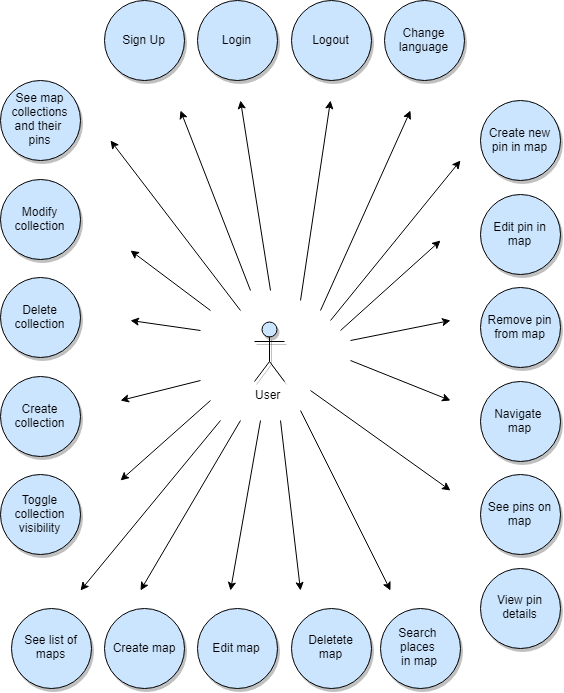

The diagram above was exported from draw.io. Its source (the exported page's mxGraphModel, read from the mxfile embedded in the PNG):
<mxGraphModel dx="1347" dy="719" grid="1" gridSize="10" guides="1" tooltips="1" connect="1" arrows="1" fold="1" page="1" pageScale="1" pageWidth="850" pageHeight="1100" math="0" shadow="0">
  <root>
    <mxCell id="0" />
    <mxCell id="1" parent="0" />
    <mxCell id="t79A4W7vREF0OGScGCOG-1" value="Sign Up" style="ellipse;whiteSpace=wrap;html=1;aspect=fixed;fillColor=#CCE5FF;shadow=1;" vertex="1" parent="1">
      <mxGeometry x="194" y="60" width="80" height="80" as="geometry" />
    </mxCell>
    <mxCell id="t79A4W7vREF0OGScGCOG-2" value="Login" style="ellipse;whiteSpace=wrap;html=1;aspect=fixed;fillColor=#CCE5FF;shadow=1;" vertex="1" parent="1">
      <mxGeometry x="287" y="60" width="80" height="80" as="geometry" />
    </mxCell>
    <mxCell id="t79A4W7vREF0OGScGCOG-4" value="See pins on map" style="ellipse;whiteSpace=wrap;html=1;aspect=fixed;fillColor=#CCE5FF;shadow=1;" vertex="1" parent="1">
      <mxGeometry x="570" y="534" width="80" height="80" as="geometry" />
    </mxCell>
    <mxCell id="t79A4W7vREF0OGScGCOG-5" value="Create new pin in map" style="ellipse;whiteSpace=wrap;html=1;aspect=fixed;fillColor=#CCE5FF;shadow=1;" vertex="1" parent="1">
      <mxGeometry x="570" y="160" width="80" height="80" as="geometry" />
    </mxCell>
    <mxCell id="t79A4W7vREF0OGScGCOG-6" value="Edit pin in map" style="ellipse;whiteSpace=wrap;html=1;aspect=fixed;fillColor=#CCE5FF;shadow=1;" vertex="1" parent="1">
      <mxGeometry x="570" y="254" width="80" height="80" as="geometry" />
    </mxCell>
    <mxCell id="t79A4W7vREF0OGScGCOG-7" value="Remove pin from map" style="ellipse;whiteSpace=wrap;html=1;aspect=fixed;fillColor=#CCE5FF;shadow=1;" vertex="1" parent="1">
      <mxGeometry x="570" y="347" width="80" height="80" as="geometry" />
    </mxCell>
    <mxCell id="t79A4W7vREF0OGScGCOG-8" value="Create map&lt;br&gt;" style="ellipse;whiteSpace=wrap;html=1;aspect=fixed;fillColor=#CCE5FF;shadow=1;" vertex="1" parent="1">
      <mxGeometry x="194" y="667.5" width="80" height="80" as="geometry" />
    </mxCell>
    <mxCell id="t79A4W7vREF0OGScGCOG-9" value="See map collections and their &lt;br&gt;pins&lt;br&gt;" style="ellipse;whiteSpace=wrap;html=1;aspect=fixed;fillColor=#CCE5FF;shadow=1;" vertex="1" parent="1">
      <mxGeometry x="90" y="140" width="80" height="80" as="geometry" />
    </mxCell>
    <mxCell id="t79A4W7vREF0OGScGCOG-10" value="Modify collection&lt;br&gt;" style="ellipse;whiteSpace=wrap;html=1;aspect=fixed;fillColor=#CCE5FF;shadow=1;" vertex="1" parent="1">
      <mxGeometry x="90" y="239" width="80" height="80" as="geometry" />
    </mxCell>
    <mxCell id="t79A4W7vREF0OGScGCOG-11" value="Delete collection&lt;br&gt;" style="ellipse;whiteSpace=wrap;html=1;aspect=fixed;fillColor=#CCE5FF;shadow=1;" vertex="1" parent="1">
      <mxGeometry x="90" y="337" width="80" height="80" as="geometry" />
    </mxCell>
    <mxCell id="t79A4W7vREF0OGScGCOG-12" value="Logout&lt;br&gt;" style="ellipse;whiteSpace=wrap;html=1;aspect=fixed;fillColor=#CCE5FF;shadow=1;" vertex="1" parent="1">
      <mxGeometry x="381" y="60" width="80" height="80" as="geometry" />
    </mxCell>
    <mxCell id="t79A4W7vREF0OGScGCOG-13" value="Change language&lt;br&gt;" style="ellipse;whiteSpace=wrap;html=1;aspect=fixed;fillColor=#CCE5FF;shadow=1;" vertex="1" parent="1">
      <mxGeometry x="474" y="60" width="80" height="80" as="geometry" />
    </mxCell>
    <mxCell id="t79A4W7vREF0OGScGCOG-18" value="User" style="shape=umlActor;verticalLabelPosition=bottom;labelBackgroundColor=#ffffff;verticalAlign=top;html=1;outlineConnect=0;shadow=1;fillColor=#CCE5FF;" vertex="1" parent="1">
      <mxGeometry x="344" y="381" width="30" height="60" as="geometry" />
    </mxCell>
    <mxCell id="t79A4W7vREF0OGScGCOG-15" value="Edit map&lt;br&gt;" style="ellipse;whiteSpace=wrap;html=1;aspect=fixed;fillColor=#CCE5FF;shadow=1;" vertex="1" parent="1">
      <mxGeometry x="287" y="667.5" width="80" height="80" as="geometry" />
    </mxCell>
    <mxCell id="t79A4W7vREF0OGScGCOG-16" value="Deletete&lt;br&gt;map&lt;br&gt;" style="ellipse;whiteSpace=wrap;html=1;aspect=fixed;fillColor=#CCE5FF;shadow=1;" vertex="1" parent="1">
      <mxGeometry x="381" y="667.5" width="80" height="80" as="geometry" />
    </mxCell>
    <mxCell id="t79A4W7vREF0OGScGCOG-17" value="Create collection&lt;br&gt;" style="ellipse;whiteSpace=wrap;html=1;aspect=fixed;fillColor=#CCE5FF;shadow=1;" vertex="1" parent="1">
      <mxGeometry x="90" y="436" width="80" height="80" as="geometry" />
    </mxCell>
    <mxCell id="t79A4W7vREF0OGScGCOG-20" value="View pin&lt;br&gt;details&lt;br&gt;" style="ellipse;whiteSpace=wrap;html=1;aspect=fixed;fillColor=#CCE5FF;shadow=1;" vertex="1" parent="1">
      <mxGeometry x="570" y="627.5" width="80" height="80" as="geometry" />
    </mxCell>
    <mxCell id="t79A4W7vREF0OGScGCOG-21" value="Search &lt;br&gt;places &lt;br&gt;in map" style="ellipse;whiteSpace=wrap;html=1;aspect=fixed;fillColor=#CCE5FF;shadow=1;" vertex="1" parent="1">
      <mxGeometry x="470" y="667.5" width="80" height="80" as="geometry" />
    </mxCell>
    <mxCell id="t79A4W7vREF0OGScGCOG-22" value="Toggle&lt;br&gt;collection&lt;br&gt;visibility&lt;br&gt;" style="ellipse;whiteSpace=wrap;html=1;aspect=fixed;fillColor=#CCE5FF;shadow=1;" vertex="1" parent="1">
      <mxGeometry x="90" y="534" width="80" height="80" as="geometry" />
    </mxCell>
    <mxCell id="t79A4W7vREF0OGScGCOG-23" value="Navigate &lt;br&gt;map" style="ellipse;whiteSpace=wrap;html=1;aspect=fixed;fillColor=#CCE5FF;shadow=1;" vertex="1" parent="1">
      <mxGeometry x="570" y="441" width="80" height="80" as="geometry" />
    </mxCell>
    <mxCell id="t79A4W7vREF0OGScGCOG-25" value="" style="endArrow=classic;html=1;" edge="1" parent="1">
      <mxGeometry width="50" height="50" relative="1" as="geometry">
        <mxPoint x="410" y="370" as="sourcePoint" />
        <mxPoint x="500" y="170" as="targetPoint" />
      </mxGeometry>
    </mxCell>
    <mxCell id="t79A4W7vREF0OGScGCOG-26" value="" style="endArrow=classic;html=1;" edge="1" parent="1">
      <mxGeometry width="50" height="50" relative="1" as="geometry">
        <mxPoint x="390" y="360" as="sourcePoint" />
        <mxPoint x="420" y="160" as="targetPoint" />
      </mxGeometry>
    </mxCell>
    <mxCell id="t79A4W7vREF0OGScGCOG-27" value="" style="endArrow=classic;html=1;" edge="1" parent="1">
      <mxGeometry width="50" height="50" relative="1" as="geometry">
        <mxPoint x="360" y="350" as="sourcePoint" />
        <mxPoint x="330" y="160" as="targetPoint" />
      </mxGeometry>
    </mxCell>
    <mxCell id="t79A4W7vREF0OGScGCOG-28" value="" style="endArrow=classic;html=1;" edge="1" parent="1">
      <mxGeometry width="50" height="50" relative="1" as="geometry">
        <mxPoint x="340" y="350" as="sourcePoint" />
        <mxPoint x="270" y="170" as="targetPoint" />
      </mxGeometry>
    </mxCell>
    <mxCell id="t79A4W7vREF0OGScGCOG-29" value="" style="endArrow=classic;html=1;" edge="1" parent="1">
      <mxGeometry width="50" height="50" relative="1" as="geometry">
        <mxPoint x="330" y="370" as="sourcePoint" />
        <mxPoint x="200" y="200" as="targetPoint" />
      </mxGeometry>
    </mxCell>
    <mxCell id="t79A4W7vREF0OGScGCOG-30" value="" style="endArrow=classic;html=1;" edge="1" parent="1">
      <mxGeometry width="50" height="50" relative="1" as="geometry">
        <mxPoint x="420" y="380" as="sourcePoint" />
        <mxPoint x="550" y="220" as="targetPoint" />
      </mxGeometry>
    </mxCell>
    <mxCell id="t79A4W7vREF0OGScGCOG-31" value="" style="endArrow=classic;html=1;" edge="1" parent="1">
      <mxGeometry width="50" height="50" relative="1" as="geometry">
        <mxPoint x="430" y="390" as="sourcePoint" />
        <mxPoint x="530" y="300" as="targetPoint" />
      </mxGeometry>
    </mxCell>
    <mxCell id="t79A4W7vREF0OGScGCOG-32" value="" style="endArrow=classic;html=1;" edge="1" parent="1">
      <mxGeometry width="50" height="50" relative="1" as="geometry">
        <mxPoint x="440" y="400" as="sourcePoint" />
        <mxPoint x="540" y="380" as="targetPoint" />
      </mxGeometry>
    </mxCell>
    <mxCell id="t79A4W7vREF0OGScGCOG-33" value="" style="endArrow=classic;html=1;" edge="1" parent="1">
      <mxGeometry width="50" height="50" relative="1" as="geometry">
        <mxPoint x="440" y="420" as="sourcePoint" />
        <mxPoint x="540" y="460" as="targetPoint" />
      </mxGeometry>
    </mxCell>
    <mxCell id="t79A4W7vREF0OGScGCOG-34" value="" style="endArrow=classic;html=1;" edge="1" parent="1">
      <mxGeometry width="50" height="50" relative="1" as="geometry">
        <mxPoint x="400" y="450" as="sourcePoint" />
        <mxPoint x="540" y="550" as="targetPoint" />
      </mxGeometry>
    </mxCell>
    <mxCell id="t79A4W7vREF0OGScGCOG-35" value="" style="endArrow=classic;html=1;" edge="1" parent="1">
      <mxGeometry width="50" height="50" relative="1" as="geometry">
        <mxPoint x="390" y="470" as="sourcePoint" />
        <mxPoint x="480" y="650" as="targetPoint" />
      </mxGeometry>
    </mxCell>
    <mxCell id="t79A4W7vREF0OGScGCOG-36" value="" style="endArrow=classic;html=1;" edge="1" parent="1">
      <mxGeometry width="50" height="50" relative="1" as="geometry">
        <mxPoint x="370" y="480" as="sourcePoint" />
        <mxPoint x="390" y="650" as="targetPoint" />
      </mxGeometry>
    </mxCell>
    <mxCell id="t79A4W7vREF0OGScGCOG-37" value="" style="endArrow=classic;html=1;" edge="1" parent="1">
      <mxGeometry width="50" height="50" relative="1" as="geometry">
        <mxPoint x="350" y="480" as="sourcePoint" />
        <mxPoint x="320" y="650" as="targetPoint" />
      </mxGeometry>
    </mxCell>
    <mxCell id="t79A4W7vREF0OGScGCOG-38" value="" style="endArrow=classic;html=1;" edge="1" parent="1">
      <mxGeometry width="50" height="50" relative="1" as="geometry">
        <mxPoint x="300" y="460" as="sourcePoint" />
        <mxPoint x="210" y="540" as="targetPoint" />
      </mxGeometry>
    </mxCell>
    <mxCell id="t79A4W7vREF0OGScGCOG-39" value="" style="endArrow=classic;html=1;" edge="1" parent="1">
      <mxGeometry width="50" height="50" relative="1" as="geometry">
        <mxPoint x="290" y="440" as="sourcePoint" />
        <mxPoint x="210" y="460" as="targetPoint" />
      </mxGeometry>
    </mxCell>
    <mxCell id="t79A4W7vREF0OGScGCOG-40" value="" style="endArrow=classic;html=1;" edge="1" parent="1">
      <mxGeometry width="50" height="50" relative="1" as="geometry">
        <mxPoint x="290" y="390" as="sourcePoint" />
        <mxPoint x="220" y="380" as="targetPoint" />
      </mxGeometry>
    </mxCell>
    <mxCell id="t79A4W7vREF0OGScGCOG-41" value="" style="endArrow=classic;html=1;" edge="1" parent="1">
      <mxGeometry width="50" height="50" relative="1" as="geometry">
        <mxPoint x="300" y="370" as="sourcePoint" />
        <mxPoint x="220" y="310" as="targetPoint" />
      </mxGeometry>
    </mxCell>
    <mxCell id="t79A4W7vREF0OGScGCOG-46" value="" style="endArrow=classic;html=1;" edge="1" parent="1">
      <mxGeometry width="50" height="50" relative="1" as="geometry">
        <mxPoint x="330" y="480" as="sourcePoint" />
        <mxPoint x="230" y="650" as="targetPoint" />
      </mxGeometry>
    </mxCell>
    <mxCell id="t79A4W7vREF0OGScGCOG-47" value="See list of&lt;br&gt;maps&lt;br&gt;" style="ellipse;whiteSpace=wrap;html=1;aspect=fixed;fillColor=#CCE5FF;shadow=1;" vertex="1" parent="1">
      <mxGeometry x="101" y="667.5" width="80" height="80" as="geometry" />
    </mxCell>
    <mxCell id="t79A4W7vREF0OGScGCOG-48" value="" style="endArrow=classic;html=1;" edge="1" parent="1">
      <mxGeometry width="50" height="50" relative="1" as="geometry">
        <mxPoint x="310" y="480" as="sourcePoint" />
        <mxPoint x="170" y="650" as="targetPoint" />
      </mxGeometry>
    </mxCell>
  </root>
</mxGraphModel>